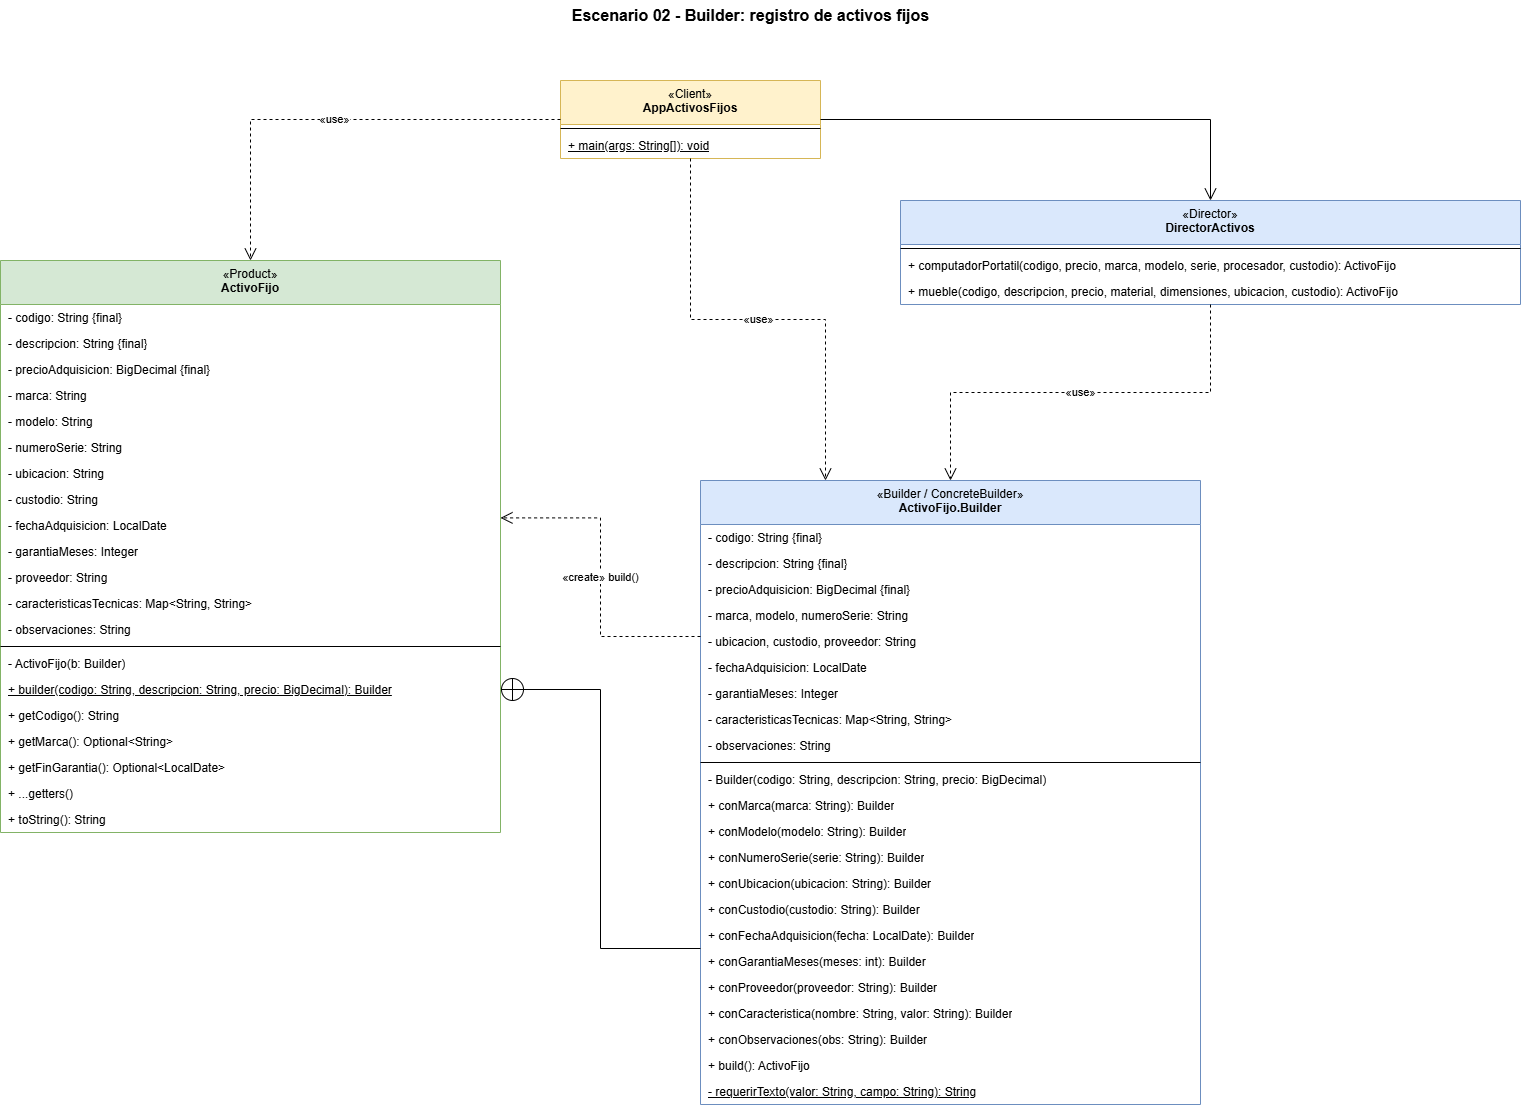

The diagram above was exported from draw.io. Its source (the exported page's mxGraphModel, read from the mxfile embedded in the PNG):
<mxGraphModel dx="1576" dy="1555" grid="1" gridSize="10" guides="1" tooltips="1" connect="1" arrows="1" fold="1" page="0" pageScale="1" pageWidth="850" pageHeight="1100" math="0" shadow="0">
  <root>
    <mxCell id="0" />
    <mxCell id="1" parent="0" />
    <mxCell id="c3" parent="1" style="text;html=1;align=center;verticalAlign=middle;fontSize=16;" value="&lt;b&gt;Escenario 02 - Builder: registro de activos fijos&lt;/b&gt;" vertex="1">
      <mxGeometry height="30" width="1500" y="-60" as="geometry" />
    </mxCell>
    <mxCell id="c4" parent="1" style="swimlane;fontStyle=0;align=center;verticalAlign=top;childLayout=stackLayout;horizontal=1;startSize=44;horizontalStack=0;resizeParent=1;resizeParentMax=0;resizeLast=0;collapsible=0;marginBottom=0;html=1;whiteSpace=wrap;fillColor=#fff2cc;strokeColor=#d6b656;fontSize=12;" value="«Client»&lt;br&gt;&lt;b&gt;AppActivosFijos&lt;/b&gt;" vertex="1">
      <mxGeometry height="78" width="260" x="560" y="20" as="geometry" />
    </mxCell>
    <mxCell id="c5" parent="c4" style="line;strokeWidth=1;fillColor=none;align=left;verticalAlign=middle;spacingTop=-1;spacingLeft=3;spacingRight=3;rotatable=0;labelPosition=right;points=[];portConstraint=eastwest;" value="" vertex="1">
      <mxGeometry height="8" width="260" y="44" as="geometry" />
    </mxCell>
    <mxCell id="c6" parent="c4" style="text;strokeColor=none;fillColor=none;align=left;verticalAlign=top;spacingLeft=6;spacingRight=4;overflow=hidden;rotatable=0;points=[[0,0.5],[1,0.5]];portConstraint=eastwest;html=1;whiteSpace=wrap;fontSize=12;" value="&lt;u&gt;+ main(args: String[]): void&lt;/u&gt;" vertex="1">
      <mxGeometry height="26" width="260" y="52" as="geometry" />
    </mxCell>
    <mxCell id="c7" parent="1" style="swimlane;fontStyle=0;align=center;verticalAlign=top;childLayout=stackLayout;horizontal=1;startSize=44;horizontalStack=0;resizeParent=1;resizeParentMax=0;resizeLast=0;collapsible=0;marginBottom=0;html=1;whiteSpace=wrap;fillColor=#d5e8d4;strokeColor=#82b366;fontSize=12;" value="«Product»&lt;br&gt;&lt;b&gt;ActivoFijo&lt;/b&gt;" vertex="1">
      <mxGeometry height="572" width="500" y="200" as="geometry" />
    </mxCell>
    <mxCell id="c8" parent="c7" style="text;strokeColor=none;fillColor=none;align=left;verticalAlign=top;spacingLeft=6;spacingRight=4;overflow=hidden;rotatable=0;points=[[0,0.5],[1,0.5]];portConstraint=eastwest;html=1;whiteSpace=wrap;fontSize=12;" value="- codigo: String {final}" vertex="1">
      <mxGeometry height="26" width="500" y="44" as="geometry" />
    </mxCell>
    <mxCell id="c9" parent="c7" style="text;strokeColor=none;fillColor=none;align=left;verticalAlign=top;spacingLeft=6;spacingRight=4;overflow=hidden;rotatable=0;points=[[0,0.5],[1,0.5]];portConstraint=eastwest;html=1;whiteSpace=wrap;fontSize=12;" value="- descripcion: String {final}" vertex="1">
      <mxGeometry height="26" width="500" y="70" as="geometry" />
    </mxCell>
    <mxCell id="c10" parent="c7" style="text;strokeColor=none;fillColor=none;align=left;verticalAlign=top;spacingLeft=6;spacingRight=4;overflow=hidden;rotatable=0;points=[[0,0.5],[1,0.5]];portConstraint=eastwest;html=1;whiteSpace=wrap;fontSize=12;" value="- precioAdquisicion: BigDecimal {final}" vertex="1">
      <mxGeometry height="26" width="500" y="96" as="geometry" />
    </mxCell>
    <mxCell id="c11" parent="c7" style="text;strokeColor=none;fillColor=none;align=left;verticalAlign=top;spacingLeft=6;spacingRight=4;overflow=hidden;rotatable=0;points=[[0,0.5],[1,0.5]];portConstraint=eastwest;html=1;whiteSpace=wrap;fontSize=12;" value="- marca: String" vertex="1">
      <mxGeometry height="26" width="500" y="122" as="geometry" />
    </mxCell>
    <mxCell id="c12" parent="c7" style="text;strokeColor=none;fillColor=none;align=left;verticalAlign=top;spacingLeft=6;spacingRight=4;overflow=hidden;rotatable=0;points=[[0,0.5],[1,0.5]];portConstraint=eastwest;html=1;whiteSpace=wrap;fontSize=12;" value="- modelo: String" vertex="1">
      <mxGeometry height="26" width="500" y="148" as="geometry" />
    </mxCell>
    <mxCell id="c13" parent="c7" style="text;strokeColor=none;fillColor=none;align=left;verticalAlign=top;spacingLeft=6;spacingRight=4;overflow=hidden;rotatable=0;points=[[0,0.5],[1,0.5]];portConstraint=eastwest;html=1;whiteSpace=wrap;fontSize=12;" value="- numeroSerie: String" vertex="1">
      <mxGeometry height="26" width="500" y="174" as="geometry" />
    </mxCell>
    <mxCell id="c14" parent="c7" style="text;strokeColor=none;fillColor=none;align=left;verticalAlign=top;spacingLeft=6;spacingRight=4;overflow=hidden;rotatable=0;points=[[0,0.5],[1,0.5]];portConstraint=eastwest;html=1;whiteSpace=wrap;fontSize=12;" value="- ubicacion: String" vertex="1">
      <mxGeometry height="26" width="500" y="200" as="geometry" />
    </mxCell>
    <mxCell id="c15" parent="c7" style="text;strokeColor=none;fillColor=none;align=left;verticalAlign=top;spacingLeft=6;spacingRight=4;overflow=hidden;rotatable=0;points=[[0,0.5],[1,0.5]];portConstraint=eastwest;html=1;whiteSpace=wrap;fontSize=12;" value="- custodio: String" vertex="1">
      <mxGeometry height="26" width="500" y="226" as="geometry" />
    </mxCell>
    <mxCell id="c16" parent="c7" style="text;strokeColor=none;fillColor=none;align=left;verticalAlign=top;spacingLeft=6;spacingRight=4;overflow=hidden;rotatable=0;points=[[0,0.5],[1,0.5]];portConstraint=eastwest;html=1;whiteSpace=wrap;fontSize=12;" value="- fechaAdquisicion: LocalDate" vertex="1">
      <mxGeometry height="26" width="500" y="252" as="geometry" />
    </mxCell>
    <mxCell id="c17" parent="c7" style="text;strokeColor=none;fillColor=none;align=left;verticalAlign=top;spacingLeft=6;spacingRight=4;overflow=hidden;rotatable=0;points=[[0,0.5],[1,0.5]];portConstraint=eastwest;html=1;whiteSpace=wrap;fontSize=12;" value="- garantiaMeses: Integer" vertex="1">
      <mxGeometry height="26" width="500" y="278" as="geometry" />
    </mxCell>
    <mxCell id="c18" parent="c7" style="text;strokeColor=none;fillColor=none;align=left;verticalAlign=top;spacingLeft=6;spacingRight=4;overflow=hidden;rotatable=0;points=[[0,0.5],[1,0.5]];portConstraint=eastwest;html=1;whiteSpace=wrap;fontSize=12;" value="- proveedor: String" vertex="1">
      <mxGeometry height="26" width="500" y="304" as="geometry" />
    </mxCell>
    <mxCell id="c19" parent="c7" style="text;strokeColor=none;fillColor=none;align=left;verticalAlign=top;spacingLeft=6;spacingRight=4;overflow=hidden;rotatable=0;points=[[0,0.5],[1,0.5]];portConstraint=eastwest;html=1;whiteSpace=wrap;fontSize=12;" value="- caracteristicasTecnicas: Map&amp;lt;String, String&amp;gt;" vertex="1">
      <mxGeometry height="26" width="500" y="330" as="geometry" />
    </mxCell>
    <mxCell id="c20" parent="c7" style="text;strokeColor=none;fillColor=none;align=left;verticalAlign=top;spacingLeft=6;spacingRight=4;overflow=hidden;rotatable=0;points=[[0,0.5],[1,0.5]];portConstraint=eastwest;html=1;whiteSpace=wrap;fontSize=12;" value="- observaciones: String" vertex="1">
      <mxGeometry height="26" width="500" y="356" as="geometry" />
    </mxCell>
    <mxCell id="c21" parent="c7" style="line;strokeWidth=1;fillColor=none;align=left;verticalAlign=middle;spacingTop=-1;spacingLeft=3;spacingRight=3;rotatable=0;labelPosition=right;points=[];portConstraint=eastwest;" value="" vertex="1">
      <mxGeometry height="8" width="500" y="382" as="geometry" />
    </mxCell>
    <mxCell id="c22" parent="c7" style="text;strokeColor=none;fillColor=none;align=left;verticalAlign=top;spacingLeft=6;spacingRight=4;overflow=hidden;rotatable=0;points=[[0,0.5],[1,0.5]];portConstraint=eastwest;html=1;whiteSpace=wrap;fontSize=12;" value="- ActivoFijo(b: Builder)" vertex="1">
      <mxGeometry height="26" width="500" y="390" as="geometry" />
    </mxCell>
    <mxCell id="c23" parent="c7" style="text;strokeColor=none;fillColor=none;align=left;verticalAlign=top;spacingLeft=6;spacingRight=4;overflow=hidden;rotatable=0;points=[[0,0.5],[1,0.5]];portConstraint=eastwest;html=1;whiteSpace=wrap;fontSize=12;" value="&lt;u&gt;+ builder(codigo: String, descripcion: String, precio: BigDecimal): Builder&lt;/u&gt;" vertex="1">
      <mxGeometry height="26" width="500" y="416" as="geometry" />
    </mxCell>
    <mxCell id="c24" parent="c7" style="text;strokeColor=none;fillColor=none;align=left;verticalAlign=top;spacingLeft=6;spacingRight=4;overflow=hidden;rotatable=0;points=[[0,0.5],[1,0.5]];portConstraint=eastwest;html=1;whiteSpace=wrap;fontSize=12;" value="+ getCodigo(): String" vertex="1">
      <mxGeometry height="26" width="500" y="442" as="geometry" />
    </mxCell>
    <mxCell id="c25" parent="c7" style="text;strokeColor=none;fillColor=none;align=left;verticalAlign=top;spacingLeft=6;spacingRight=4;overflow=hidden;rotatable=0;points=[[0,0.5],[1,0.5]];portConstraint=eastwest;html=1;whiteSpace=wrap;fontSize=12;" value="+ getMarca(): Optional&amp;lt;String&amp;gt;" vertex="1">
      <mxGeometry height="26" width="500" y="468" as="geometry" />
    </mxCell>
    <mxCell id="c26" parent="c7" style="text;strokeColor=none;fillColor=none;align=left;verticalAlign=top;spacingLeft=6;spacingRight=4;overflow=hidden;rotatable=0;points=[[0,0.5],[1,0.5]];portConstraint=eastwest;html=1;whiteSpace=wrap;fontSize=12;" value="+ getFinGarantia(): Optional&amp;lt;LocalDate&amp;gt;" vertex="1">
      <mxGeometry height="26" width="500" y="494" as="geometry" />
    </mxCell>
    <mxCell id="c27" parent="c7" style="text;strokeColor=none;fillColor=none;align=left;verticalAlign=top;spacingLeft=6;spacingRight=4;overflow=hidden;rotatable=0;points=[[0,0.5],[1,0.5]];portConstraint=eastwest;html=1;whiteSpace=wrap;fontSize=12;" value="+ ...getters()" vertex="1">
      <mxGeometry height="26" width="500" y="520" as="geometry" />
    </mxCell>
    <mxCell id="c28" parent="c7" style="text;strokeColor=none;fillColor=none;align=left;verticalAlign=top;spacingLeft=6;spacingRight=4;overflow=hidden;rotatable=0;points=[[0,0.5],[1,0.5]];portConstraint=eastwest;html=1;whiteSpace=wrap;fontSize=12;" value="+ toString(): String" vertex="1">
      <mxGeometry height="26" width="500" y="546" as="geometry" />
    </mxCell>
    <mxCell id="c29" parent="1" style="swimlane;fontStyle=0;align=center;verticalAlign=top;childLayout=stackLayout;horizontal=1;startSize=44;horizontalStack=0;resizeParent=1;resizeParentMax=0;resizeLast=0;collapsible=0;marginBottom=0;html=1;whiteSpace=wrap;fillColor=#dae8fc;strokeColor=#6c8ebf;fontSize=12;" value="«Director»&lt;br&gt;&lt;b&gt;DirectorActivos&lt;/b&gt;" vertex="1">
      <mxGeometry height="104" width="620" x="900" y="140" as="geometry" />
    </mxCell>
    <mxCell id="c30" parent="c29" style="line;strokeWidth=1;fillColor=none;align=left;verticalAlign=middle;spacingTop=-1;spacingLeft=3;spacingRight=3;rotatable=0;labelPosition=right;points=[];portConstraint=eastwest;" value="" vertex="1">
      <mxGeometry height="8" width="620" y="44" as="geometry" />
    </mxCell>
    <mxCell id="c31" parent="c29" style="text;strokeColor=none;fillColor=none;align=left;verticalAlign=top;spacingLeft=6;spacingRight=4;overflow=hidden;rotatable=0;points=[[0,0.5],[1,0.5]];portConstraint=eastwest;html=1;whiteSpace=wrap;fontSize=12;" value="+ computadorPortatil(codigo, precio, marca, modelo, serie, procesador, custodio): ActivoFijo" vertex="1">
      <mxGeometry height="26" width="620" y="52" as="geometry" />
    </mxCell>
    <mxCell id="c32" parent="c29" style="text;strokeColor=none;fillColor=none;align=left;verticalAlign=top;spacingLeft=6;spacingRight=4;overflow=hidden;rotatable=0;points=[[0,0.5],[1,0.5]];portConstraint=eastwest;html=1;whiteSpace=wrap;fontSize=12;" value="+ mueble(codigo, descripcion, precio, material, dimensiones, ubicacion, custodio): ActivoFijo" vertex="1">
      <mxGeometry height="26" width="620" y="78" as="geometry" />
    </mxCell>
    <mxCell id="c33" parent="1" style="swimlane;fontStyle=0;align=center;verticalAlign=top;childLayout=stackLayout;horizontal=1;startSize=44;horizontalStack=0;resizeParent=1;resizeParentMax=0;resizeLast=0;collapsible=0;marginBottom=0;html=1;whiteSpace=wrap;fillColor=#dae8fc;strokeColor=#6c8ebf;fontSize=12;" value="«Builder / ConcreteBuilder»&lt;br&gt;&lt;b&gt;ActivoFijo.Builder&lt;/b&gt;" vertex="1">
      <mxGeometry height="624" width="500" x="700" y="420" as="geometry" />
    </mxCell>
    <mxCell id="c34" parent="c33" style="text;strokeColor=none;fillColor=none;align=left;verticalAlign=top;spacingLeft=6;spacingRight=4;overflow=hidden;rotatable=0;points=[[0,0.5],[1,0.5]];portConstraint=eastwest;html=1;whiteSpace=wrap;fontSize=12;" value="- codigo: String {final}" vertex="1">
      <mxGeometry height="26" width="500" y="44" as="geometry" />
    </mxCell>
    <mxCell id="c35" parent="c33" style="text;strokeColor=none;fillColor=none;align=left;verticalAlign=top;spacingLeft=6;spacingRight=4;overflow=hidden;rotatable=0;points=[[0,0.5],[1,0.5]];portConstraint=eastwest;html=1;whiteSpace=wrap;fontSize=12;" value="- descripcion: String {final}" vertex="1">
      <mxGeometry height="26" width="500" y="70" as="geometry" />
    </mxCell>
    <mxCell id="c36" parent="c33" style="text;strokeColor=none;fillColor=none;align=left;verticalAlign=top;spacingLeft=6;spacingRight=4;overflow=hidden;rotatable=0;points=[[0,0.5],[1,0.5]];portConstraint=eastwest;html=1;whiteSpace=wrap;fontSize=12;" value="- precioAdquisicion: BigDecimal {final}" vertex="1">
      <mxGeometry height="26" width="500" y="96" as="geometry" />
    </mxCell>
    <mxCell id="c37" parent="c33" style="text;strokeColor=none;fillColor=none;align=left;verticalAlign=top;spacingLeft=6;spacingRight=4;overflow=hidden;rotatable=0;points=[[0,0.5],[1,0.5]];portConstraint=eastwest;html=1;whiteSpace=wrap;fontSize=12;" value="- marca, modelo, numeroSerie: String" vertex="1">
      <mxGeometry height="26" width="500" y="122" as="geometry" />
    </mxCell>
    <mxCell id="c38" parent="c33" style="text;strokeColor=none;fillColor=none;align=left;verticalAlign=top;spacingLeft=6;spacingRight=4;overflow=hidden;rotatable=0;points=[[0,0.5],[1,0.5]];portConstraint=eastwest;html=1;whiteSpace=wrap;fontSize=12;" value="- ubicacion, custodio, proveedor: String" vertex="1">
      <mxGeometry height="26" width="500" y="148" as="geometry" />
    </mxCell>
    <mxCell id="c39" parent="c33" style="text;strokeColor=none;fillColor=none;align=left;verticalAlign=top;spacingLeft=6;spacingRight=4;overflow=hidden;rotatable=0;points=[[0,0.5],[1,0.5]];portConstraint=eastwest;html=1;whiteSpace=wrap;fontSize=12;" value="- fechaAdquisicion: LocalDate" vertex="1">
      <mxGeometry height="26" width="500" y="174" as="geometry" />
    </mxCell>
    <mxCell id="c40" parent="c33" style="text;strokeColor=none;fillColor=none;align=left;verticalAlign=top;spacingLeft=6;spacingRight=4;overflow=hidden;rotatable=0;points=[[0,0.5],[1,0.5]];portConstraint=eastwest;html=1;whiteSpace=wrap;fontSize=12;" value="- garantiaMeses: Integer" vertex="1">
      <mxGeometry height="26" width="500" y="200" as="geometry" />
    </mxCell>
    <mxCell id="c41" parent="c33" style="text;strokeColor=none;fillColor=none;align=left;verticalAlign=top;spacingLeft=6;spacingRight=4;overflow=hidden;rotatable=0;points=[[0,0.5],[1,0.5]];portConstraint=eastwest;html=1;whiteSpace=wrap;fontSize=12;" value="- caracteristicasTecnicas: Map&amp;lt;String, String&amp;gt;" vertex="1">
      <mxGeometry height="26" width="500" y="226" as="geometry" />
    </mxCell>
    <mxCell id="c42" parent="c33" style="text;strokeColor=none;fillColor=none;align=left;verticalAlign=top;spacingLeft=6;spacingRight=4;overflow=hidden;rotatable=0;points=[[0,0.5],[1,0.5]];portConstraint=eastwest;html=1;whiteSpace=wrap;fontSize=12;" value="- observaciones: String" vertex="1">
      <mxGeometry height="26" width="500" y="252" as="geometry" />
    </mxCell>
    <mxCell id="c43" parent="c33" style="line;strokeWidth=1;fillColor=none;align=left;verticalAlign=middle;spacingTop=-1;spacingLeft=3;spacingRight=3;rotatable=0;labelPosition=right;points=[];portConstraint=eastwest;" value="" vertex="1">
      <mxGeometry height="8" width="500" y="278" as="geometry" />
    </mxCell>
    <mxCell id="c44" parent="c33" style="text;strokeColor=none;fillColor=none;align=left;verticalAlign=top;spacingLeft=6;spacingRight=4;overflow=hidden;rotatable=0;points=[[0,0.5],[1,0.5]];portConstraint=eastwest;html=1;whiteSpace=wrap;fontSize=12;" value="- Builder(codigo: String, descripcion: String, precio: BigDecimal)" vertex="1">
      <mxGeometry height="26" width="500" y="286" as="geometry" />
    </mxCell>
    <mxCell id="c45" parent="c33" style="text;strokeColor=none;fillColor=none;align=left;verticalAlign=top;spacingLeft=6;spacingRight=4;overflow=hidden;rotatable=0;points=[[0,0.5],[1,0.5]];portConstraint=eastwest;html=1;whiteSpace=wrap;fontSize=12;" value="+ conMarca(marca: String): Builder" vertex="1">
      <mxGeometry height="26" width="500" y="312" as="geometry" />
    </mxCell>
    <mxCell id="c46" parent="c33" style="text;strokeColor=none;fillColor=none;align=left;verticalAlign=top;spacingLeft=6;spacingRight=4;overflow=hidden;rotatable=0;points=[[0,0.5],[1,0.5]];portConstraint=eastwest;html=1;whiteSpace=wrap;fontSize=12;" value="+ conModelo(modelo: String): Builder" vertex="1">
      <mxGeometry height="26" width="500" y="338" as="geometry" />
    </mxCell>
    <mxCell id="c47" parent="c33" style="text;strokeColor=none;fillColor=none;align=left;verticalAlign=top;spacingLeft=6;spacingRight=4;overflow=hidden;rotatable=0;points=[[0,0.5],[1,0.5]];portConstraint=eastwest;html=1;whiteSpace=wrap;fontSize=12;" value="+ conNumeroSerie(serie: String): Builder" vertex="1">
      <mxGeometry height="26" width="500" y="364" as="geometry" />
    </mxCell>
    <mxCell id="c48" parent="c33" style="text;strokeColor=none;fillColor=none;align=left;verticalAlign=top;spacingLeft=6;spacingRight=4;overflow=hidden;rotatable=0;points=[[0,0.5],[1,0.5]];portConstraint=eastwest;html=1;whiteSpace=wrap;fontSize=12;" value="+ conUbicacion(ubicacion: String): Builder" vertex="1">
      <mxGeometry height="26" width="500" y="390" as="geometry" />
    </mxCell>
    <mxCell id="c49" parent="c33" style="text;strokeColor=none;fillColor=none;align=left;verticalAlign=top;spacingLeft=6;spacingRight=4;overflow=hidden;rotatable=0;points=[[0,0.5],[1,0.5]];portConstraint=eastwest;html=1;whiteSpace=wrap;fontSize=12;" value="+ conCustodio(custodio: String): Builder" vertex="1">
      <mxGeometry height="26" width="500" y="416" as="geometry" />
    </mxCell>
    <mxCell id="c50" parent="c33" style="text;strokeColor=none;fillColor=none;align=left;verticalAlign=top;spacingLeft=6;spacingRight=4;overflow=hidden;rotatable=0;points=[[0,0.5],[1,0.5]];portConstraint=eastwest;html=1;whiteSpace=wrap;fontSize=12;" value="+ conFechaAdquisicion(fecha: LocalDate): Builder" vertex="1">
      <mxGeometry height="26" width="500" y="442" as="geometry" />
    </mxCell>
    <mxCell id="c51" parent="c33" style="text;strokeColor=none;fillColor=none;align=left;verticalAlign=top;spacingLeft=6;spacingRight=4;overflow=hidden;rotatable=0;points=[[0,0.5],[1,0.5]];portConstraint=eastwest;html=1;whiteSpace=wrap;fontSize=12;" value="+ conGarantiaMeses(meses: int): Builder" vertex="1">
      <mxGeometry height="26" width="500" y="468" as="geometry" />
    </mxCell>
    <mxCell id="c52" parent="c33" style="text;strokeColor=none;fillColor=none;align=left;verticalAlign=top;spacingLeft=6;spacingRight=4;overflow=hidden;rotatable=0;points=[[0,0.5],[1,0.5]];portConstraint=eastwest;html=1;whiteSpace=wrap;fontSize=12;" value="+ conProveedor(proveedor: String): Builder" vertex="1">
      <mxGeometry height="26" width="500" y="494" as="geometry" />
    </mxCell>
    <mxCell id="c53" parent="c33" style="text;strokeColor=none;fillColor=none;align=left;verticalAlign=top;spacingLeft=6;spacingRight=4;overflow=hidden;rotatable=0;points=[[0,0.5],[1,0.5]];portConstraint=eastwest;html=1;whiteSpace=wrap;fontSize=12;" value="+ conCaracteristica(nombre: String, valor: String): Builder" vertex="1">
      <mxGeometry height="26" width="500" y="520" as="geometry" />
    </mxCell>
    <mxCell id="c54" parent="c33" style="text;strokeColor=none;fillColor=none;align=left;verticalAlign=top;spacingLeft=6;spacingRight=4;overflow=hidden;rotatable=0;points=[[0,0.5],[1,0.5]];portConstraint=eastwest;html=1;whiteSpace=wrap;fontSize=12;" value="+ conObservaciones(obs: String): Builder" vertex="1">
      <mxGeometry height="26" width="500" y="546" as="geometry" />
    </mxCell>
    <mxCell id="c55" parent="c33" style="text;strokeColor=none;fillColor=none;align=left;verticalAlign=top;spacingLeft=6;spacingRight=4;overflow=hidden;rotatable=0;points=[[0,0.5],[1,0.5]];portConstraint=eastwest;html=1;whiteSpace=wrap;fontSize=12;" value="+ build(): ActivoFijo" vertex="1">
      <mxGeometry height="26" width="500" y="572" as="geometry" />
    </mxCell>
    <mxCell id="c56" parent="c33" style="text;strokeColor=none;fillColor=none;align=left;verticalAlign=top;spacingLeft=6;spacingRight=4;overflow=hidden;rotatable=0;points=[[0,0.5],[1,0.5]];portConstraint=eastwest;html=1;whiteSpace=wrap;fontSize=12;" value="&lt;u&gt;- requerirTexto(valor: String, campo: String): String&lt;/u&gt;" vertex="1">
      <mxGeometry height="26" width="500" y="598" as="geometry" />
    </mxCell>
    <mxCell id="c57" edge="1" parent="1" source="c7" style="html=1;rounded=0;edgeStyle=orthogonalEdgeStyle;fontSize=11;startArrow=circlePlus;startFill=0;startSize=10;endArrow=none;exitX=1;exitY=0.75;exitDx=0;exitDy=0;entryX=0;entryY=0.75;" target="c33" value="">
      <mxGeometry relative="1" as="geometry" />
    </mxCell>
    <mxCell id="c58" edge="1" parent="1" source="c33" style="html=1;rounded=0;edgeStyle=orthogonalEdgeStyle;fontSize=11;endArrow=open;endSize=10;dashed=1;exitX=0;exitY=0.25;exitDx=0;exitDy=0;entryX=1;entryY=0.45;" target="c7" value="«create» build()">
      <mxGeometry relative="1" as="geometry" />
    </mxCell>
    <mxCell id="c59" edge="1" parent="1" source="c29" style="html=1;rounded=0;edgeStyle=orthogonalEdgeStyle;fontSize=11;endArrow=open;endSize=10;dashed=1;exitX=0.5;exitY=1;exitDx=0;exitDy=0;entryX=0.5;entryY=0;" target="c33" value="«use»">
      <mxGeometry relative="1" as="geometry" />
    </mxCell>
    <mxCell id="c60" edge="1" parent="1" source="c4" style="html=1;rounded=0;edgeStyle=orthogonalEdgeStyle;fontSize=11;endArrow=open;endSize=10;exitX=1;exitY=0.5;exitDx=0;exitDy=0;entryX=0.5;entryY=0;" target="c29" value="">
      <mxGeometry relative="1" as="geometry" />
    </mxCell>
    <mxCell id="c61" edge="1" parent="1" source="c4" style="html=1;rounded=0;edgeStyle=orthogonalEdgeStyle;fontSize=11;endArrow=open;endSize=10;dashed=1;exitX=0.5;exitY=1;exitDx=0;exitDy=0;entryX=0.25;entryY=0;" target="c33" value="«use»">
      <mxGeometry relative="1" as="geometry" />
    </mxCell>
    <mxCell id="c62" edge="1" parent="1" source="c4" style="html=1;rounded=0;edgeStyle=orthogonalEdgeStyle;fontSize=11;endArrow=open;endSize=10;dashed=1;exitX=0;exitY=0.5;exitDx=0;exitDy=0;entryX=0.5;entryY=0;" target="c7" value="«use»">
      <mxGeometry relative="1" as="geometry" />
    </mxCell>
  </root>
</mxGraphModel>